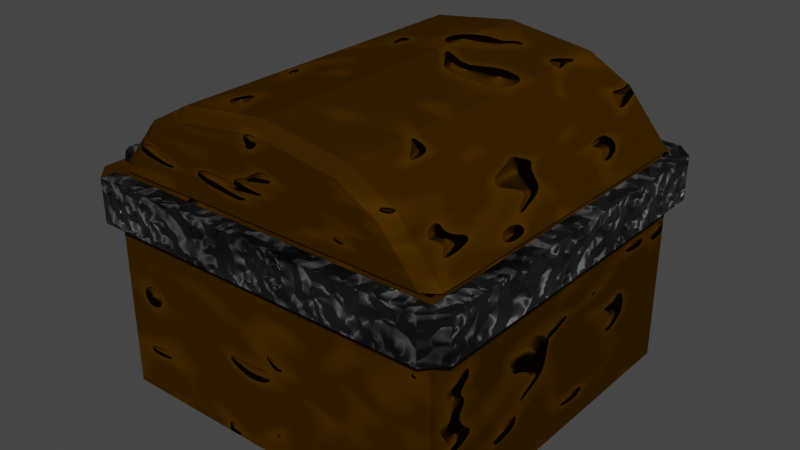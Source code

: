 # Source: Skrzynia.blend  (saved by Blender 3.0.42; exported with 4.5.12 LTS)
import bpy
from mathutils import Matrix  # noqa: F401  (used for matrix-valued properties, if any)

bpy.ops.wm.read_factory_settings(use_empty=True)
scene = bpy.context.scene
scene.name = 'Scene'

# ---- collections
col_collection = bpy.data.collections.new('Collection'); scene.collection.children.link(col_collection)

# ---- images (referenced by path relative to the original .blend; pixels are not part of the script)
import os
ASSET_DIR = os.environ.get("B2B_ASSET_DIR", "")  # directory of the original .blend (textures are referenced by path, not embedded)
HERE = os.path.dirname(os.path.abspath(__file__))  # packed textures are extracted next to this script under _unpacked/

def load_image(name, relpath, width, height, colorspace="sRGB"):
    """Load a texture the original file referenced (path relative to the .blend, or extracted next to this script)."""
    p = next((c for c in (os.path.join(HERE, relpath), os.path.join(ASSET_DIR, relpath)) if relpath and os.path.exists(c)), "")
    if p:
        img = bpy.data.images.load(p, check_existing=True)
        img.name = name
    else:  # same state as the original file: an image datablock whose file is absent (Cycles renders it pink)
        img = bpy.data.images.new(name, width, height)
        img.source = "FILE"
        img.filepath = "//" + (relpath or name)
    img.colorspace_settings.name = colorspace
    return img
img_up = load_image('Up', 'Down-Color.png', 1024, 1024, 'sRGB')
img_chestup = load_image('ChestUp', '', 1024, 1024, 'sRGB')

# ---- materials (node trees are filled in below, after node groups)
mat_drewno = bpy.data.materials.new('Drewno')
mat_drewno.alpha_threshold = 0.0
mat_drewno.line_color = (0.0, 0.0, 0.0, 1.0)
mat_metal = bpy.data.materials.new('Metal')
mat_drewno_001 = bpy.data.materials.new('Drewno.001')
mat_drewno_001.alpha_threshold = 0.0
mat_drewno_001.line_color = (0.0, 0.0, 0.0, 1.0)
mat_metal_001 = bpy.data.materials.new('Metal.001')

# ---- material node trees
mat_drewno.use_nodes = True; mat_drewno.node_tree.nodes.clear()
_N = mat_drewno.node_tree.nodes; _L = mat_drewno.node_tree.links
n0 = _N.new('ShaderNodeOutputMaterial'); n0.name = 'Material Output'; n0.location = (300, 300)
n1 = _N.new('ShaderNodeRGB'); n1.name = 'RGB'; n1.location = (-626, 241)
n1.outputs[0].default_value = (0.05008, 0.02198, 0.0, 1.0)
n2 = _N.new('ShaderNodeMix'); n2.name = 'Mix'; n2.location = (-308, 240)
n2.data_type = 'RGBA'
n2.clamp_result = True
n2.inputs[0].default_value = 0.2533
n3 = _N.new('ShaderNodeMapping'); n3.name = 'Mapping'; n3.location = (-1165, 31)
n3.width = 240
n4 = _N.new('ShaderNodeTexCoord'); n4.name = 'Texture Coordinate'; n4.location = (-1375, 14)
n5 = _N.new('ShaderNodeBsdfPrincipled'); n5.name = 'Principled BSDF'; n5.location = (-114, 319)
n5.distribution = 'GGX'
n5.subsurface_method = 'RANDOM_WALK_SKIN'
n5.inputs[2].default_value = 0.4
n5.inputs[3].default_value = 1.45
n5.inputs[13].default_value = 0.0
n5.inputs[27].default_value = (0.0, 0.0, 0.0, 1.0)
n5.inputs[28].default_value = 1.0
n6 = _N.new('ShaderNodeValToRGB'); n6.name = 'ColorRamp'; n6.location = (-675, 20)
while len(n6.color_ramp.elements) > 1: n6.color_ramp.elements.remove(n6.color_ramp.elements[-1])
n6.color_ramp.elements[0].position = 0.5072; n6.color_ramp.elements[0].color = (0.0, 0.0, 0.0, 1.0)
_e = n6.color_ramp.elements.new(1.0); _e.color = (0.331, 0.1307, 0.0, 1.0)
n7 = _N.new('ShaderNodeValToRGB'); n7.name = 'ColorRamp.001'; n7.location = (-670, -241)
while len(n7.color_ramp.elements) > 1: n7.color_ramp.elements.remove(n7.color_ramp.elements[-1])
n7.color_ramp.elements[0].position = 0.6449; n7.color_ramp.elements[0].color = (0.0, 0.0, 0.0, 1.0)
_e = n7.color_ramp.elements.new(1.0); _e.color = (1.0, 1.0, 1.0, 1.0)
n8 = _N.new('ShaderNodeTexNoise'); n8.name = 'Noise Texture'; n8.location = (-875, 22)
n8.inputs[2].default_value = 6.2
n8.inputs[3].default_value = 0.0
n8.inputs[4].default_value = 0.0
n8.inputs[8].default_value = 0.5
n9 = _N.new('ShaderNodeBump'); n9.name = 'Bump'; n9.location = (-366, -271)
n9.inputs[1].default_value = 1.0
n9.inputs[2].default_value = 1.0
n10 = _N.new('ShaderNodeTexImage'); n10.name = 'Image Texture'; n10.location = (489, 236)
n10.image = img_up
n10.interpolation = 'Closest'
_L.new(n5.outputs[0], n0.inputs[0])
_L.new(n1.outputs[0], n2.inputs[6])
_L.new(n2.outputs[2], n5.inputs[0])
_L.new(n8.outputs[1], n6.inputs[0])
_L.new(n6.outputs[0], n2.inputs[7])
_L.new(n3.outputs[0], n8.inputs[0])
_L.new(n4.outputs[0], n3.inputs[0])
_L.new(n8.outputs[1], n7.inputs[0])
_L.new(n7.outputs[0], n9.inputs[3])
_L.new(n9.outputs[0], n5.inputs[5])
n0.is_active_output = True
mat_metal.use_nodes = True; mat_metal.node_tree.nodes.clear()
_N = mat_metal.node_tree.nodes; _L = mat_metal.node_tree.links
n0 = _N.new('ShaderNodeBsdfPrincipled'); n0.name = 'Principled BSDF'; n0.location = (10, 300)
n0.distribution = 'GGX'
n0.subsurface_method = 'RANDOM_WALK_SKIN'
n0.inputs[1].default_value = 0.7156
n0.inputs[3].default_value = 1.45
n0.inputs[13].default_value = 0.2156
n0.inputs[27].default_value = (0.0, 0.0, 0.0, 1.0)
n0.inputs[28].default_value = 1.0
n1 = _N.new('ShaderNodeOutputMaterial'); n1.name = 'Material Output'; n1.location = (300, 300)
n2 = _N.new('ShaderNodeBump'); n2.name = 'Bump'; n2.location = (-234, -161)
n2.inputs[1].default_value = 1.0
n2.inputs[2].default_value = 1.0
n3 = _N.new('ShaderNodeValToRGB'); n3.name = 'ColorRamp'; n3.location = (-677, 135)
while len(n3.color_ramp.elements) > 1: n3.color_ramp.elements.remove(n3.color_ramp.elements[-1])
n3.color_ramp.elements[0].position = 0.3768; n3.color_ramp.elements[0].color = (0.1221, 0.1221, 0.1221, 1.0)
_e = n3.color_ramp.elements.new(0.6413); _e.color = (0.0, 0.0, 0.0, 1.0)
n4 = _N.new('ShaderNodeValToRGB'); n4.name = 'ColorRamp.001'; n4.location = (-664, -113)
while len(n4.color_ramp.elements) > 1: n4.color_ramp.elements.remove(n4.color_ramp.elements[-1])
n4.color_ramp.elements[0].position = 0.0; n4.color_ramp.elements[0].color = (0.0, 0.0, 0.0, 1.0)
_e = n4.color_ramp.elements.new(0.163); _e.color = (1.0, 1.0, 1.0, 1.0)
_e = n4.color_ramp.elements.new(0.3786); _e.color = (0.0, 0.0, 0.0, 1.0)
_e = n4.color_ramp.elements.new(0.5208); _e.color = (0.5, 0.5, 0.5, 1.0)
_e = n4.color_ramp.elements.new(0.9135); _e.color = (0.0, 0.0, 0.0, 1.0)
n5 = _N.new('ShaderNodeTexNoise'); n5.name = 'Noise Texture.001'; n5.location = (-894, -112)
n6 = _N.new('ShaderNodeTexCoord'); n6.name = 'Texture Coordinate'; n6.location = (-1538, -8)
n7 = _N.new('ShaderNodeMapping'); n7.name = 'Mapping'; n7.location = (-1333, 30)
n7.width = 240
n7.inputs[3].default_value = (5.0, 5.0, 5.0)
n8 = _N.new('ShaderNodeTexNoise'); n8.name = 'Noise Texture'; n8.location = (-896, 135)
n9 = _N.new('ShaderNodeTexImage'); n9.name = 'Image Texture'; n9.location = (489, 236)
n9.image = img_up
n9.interpolation = 'Closest'
_L.new(n0.outputs[0], n1.inputs[0])
_L.new(n8.outputs[1], n3.inputs[0])
_L.new(n3.outputs[0], n0.inputs[0])
_L.new(n2.outputs[0], n0.inputs[5])
_L.new(n5.outputs[1], n4.inputs[0])
_L.new(n4.outputs[0], n2.inputs[3])
_L.new(n7.outputs[0], n5.inputs[0])
_L.new(n6.outputs[2], n7.inputs[0])
n1.is_active_output = True
mat_drewno_001.use_nodes = True; mat_drewno_001.node_tree.nodes.clear()
_N = mat_drewno_001.node_tree.nodes; _L = mat_drewno_001.node_tree.links
n0 = _N.new('ShaderNodeOutputMaterial'); n0.name = 'Material Output'; n0.location = (300, 300)
n1 = _N.new('ShaderNodeRGB'); n1.name = 'RGB'; n1.location = (-626, 241)
n1.outputs[0].default_value = (0.05008, 0.02198, 0.0, 1.0)
n2 = _N.new('ShaderNodeMix'); n2.name = 'Mix'; n2.location = (-308, 240)
n2.data_type = 'RGBA'
n2.clamp_result = True
n2.inputs[0].default_value = 0.2533
n3 = _N.new('ShaderNodeMapping'); n3.name = 'Mapping'; n3.location = (-1165, 31)
n3.width = 240
n4 = _N.new('ShaderNodeTexCoord'); n4.name = 'Texture Coordinate'; n4.location = (-1375, 14)
n5 = _N.new('ShaderNodeBsdfPrincipled'); n5.name = 'Principled BSDF'; n5.location = (-114, 319)
n5.distribution = 'GGX'
n5.subsurface_method = 'RANDOM_WALK_SKIN'
n5.inputs[2].default_value = 0.4
n5.inputs[3].default_value = 1.45
n5.inputs[13].default_value = 0.0
n5.inputs[27].default_value = (0.0, 0.0, 0.0, 1.0)
n5.inputs[28].default_value = 1.0
n6 = _N.new('ShaderNodeValToRGB'); n6.name = 'ColorRamp'; n6.location = (-675, 20)
while len(n6.color_ramp.elements) > 1: n6.color_ramp.elements.remove(n6.color_ramp.elements[-1])
n6.color_ramp.elements[0].position = 0.5072; n6.color_ramp.elements[0].color = (0.0, 0.0, 0.0, 1.0)
_e = n6.color_ramp.elements.new(1.0); _e.color = (0.331, 0.1307, 0.0, 1.0)
n7 = _N.new('ShaderNodeValToRGB'); n7.name = 'ColorRamp.001'; n7.location = (-670, -241)
while len(n7.color_ramp.elements) > 1: n7.color_ramp.elements.remove(n7.color_ramp.elements[-1])
n7.color_ramp.elements[0].position = 0.6449; n7.color_ramp.elements[0].color = (0.0, 0.0, 0.0, 1.0)
_e = n7.color_ramp.elements.new(1.0); _e.color = (1.0, 1.0, 1.0, 1.0)
n8 = _N.new('ShaderNodeTexNoise'); n8.name = 'Noise Texture'; n8.location = (-875, 22)
n8.inputs[2].default_value = 6.2
n8.inputs[3].default_value = 0.0
n8.inputs[4].default_value = 0.0
n8.inputs[8].default_value = 0.5
n9 = _N.new('ShaderNodeBump'); n9.name = 'Bump'; n9.location = (-366, -271)
n9.inputs[1].default_value = 1.0
n9.inputs[2].default_value = 1.0
n10 = _N.new('ShaderNodeTexImage'); n10.name = 'Image Texture'; n10.location = (489, 236)
n10.image = img_chestup
n10.interpolation = 'Closest'
_L.new(n5.outputs[0], n0.inputs[0])
_L.new(n1.outputs[0], n2.inputs[6])
_L.new(n2.outputs[2], n5.inputs[0])
_L.new(n8.outputs[1], n6.inputs[0])
_L.new(n6.outputs[0], n2.inputs[7])
_L.new(n3.outputs[0], n8.inputs[0])
_L.new(n4.outputs[0], n3.inputs[0])
_L.new(n8.outputs[1], n7.inputs[0])
_L.new(n7.outputs[0], n9.inputs[3])
_L.new(n9.outputs[0], n5.inputs[5])
n0.is_active_output = True
mat_metal_001.use_nodes = True; mat_metal_001.node_tree.nodes.clear()
_N = mat_metal_001.node_tree.nodes; _L = mat_metal_001.node_tree.links
n0 = _N.new('ShaderNodeBsdfPrincipled'); n0.name = 'Principled BSDF'; n0.location = (10, 300)
n0.distribution = 'GGX'
n0.subsurface_method = 'RANDOM_WALK_SKIN'
n0.inputs[1].default_value = 0.7156
n0.inputs[3].default_value = 1.45
n0.inputs[13].default_value = 0.2156
n0.inputs[27].default_value = (0.0, 0.0, 0.0, 1.0)
n0.inputs[28].default_value = 1.0
n1 = _N.new('ShaderNodeOutputMaterial'); n1.name = 'Material Output'; n1.location = (300, 300)
n2 = _N.new('ShaderNodeBump'); n2.name = 'Bump'; n2.location = (-234, -161)
n2.inputs[1].default_value = 1.0
n2.inputs[2].default_value = 1.0
n3 = _N.new('ShaderNodeValToRGB'); n3.name = 'ColorRamp'; n3.location = (-677, 135)
while len(n3.color_ramp.elements) > 1: n3.color_ramp.elements.remove(n3.color_ramp.elements[-1])
n3.color_ramp.elements[0].position = 0.3768; n3.color_ramp.elements[0].color = (0.1221, 0.1221, 0.1221, 1.0)
_e = n3.color_ramp.elements.new(0.6413); _e.color = (0.0, 0.0, 0.0, 1.0)
n4 = _N.new('ShaderNodeValToRGB'); n4.name = 'ColorRamp.001'; n4.location = (-664, -113)
while len(n4.color_ramp.elements) > 1: n4.color_ramp.elements.remove(n4.color_ramp.elements[-1])
n4.color_ramp.elements[0].position = 0.0; n4.color_ramp.elements[0].color = (0.0, 0.0, 0.0, 1.0)
_e = n4.color_ramp.elements.new(0.163); _e.color = (1.0, 1.0, 1.0, 1.0)
_e = n4.color_ramp.elements.new(0.3786); _e.color = (0.0, 0.0, 0.0, 1.0)
_e = n4.color_ramp.elements.new(0.5208); _e.color = (0.5, 0.5, 0.5, 1.0)
_e = n4.color_ramp.elements.new(0.9135); _e.color = (0.0, 0.0, 0.0, 1.0)
n5 = _N.new('ShaderNodeTexNoise'); n5.name = 'Noise Texture.001'; n5.location = (-894, -112)
n6 = _N.new('ShaderNodeTexCoord'); n6.name = 'Texture Coordinate'; n6.location = (-1538, -8)
n7 = _N.new('ShaderNodeMapping'); n7.name = 'Mapping'; n7.location = (-1333, 30)
n7.width = 240
n7.inputs[3].default_value = (5.0, 5.0, 5.0)
n8 = _N.new('ShaderNodeTexNoise'); n8.name = 'Noise Texture'; n8.location = (-896, 135)
n9 = _N.new('ShaderNodeTexImage'); n9.name = 'Image Texture'; n9.location = (489, 236)
n9.image = img_chestup
n9.interpolation = 'Closest'
_L.new(n0.outputs[0], n1.inputs[0])
_L.new(n8.outputs[1], n3.inputs[0])
_L.new(n3.outputs[0], n0.inputs[0])
_L.new(n2.outputs[0], n0.inputs[5])
_L.new(n5.outputs[1], n4.inputs[0])
_L.new(n4.outputs[0], n2.inputs[3])
_L.new(n7.outputs[0], n5.inputs[0])
_L.new(n6.outputs[2], n7.inputs[0])
n1.is_active_output = True

# ---- world
world_world = bpy.data.worlds.new('World'); scene.world = world_world
world_world.use_nodes = True; world_world.node_tree.nodes.clear()
_N = world_world.node_tree.nodes; _L = world_world.node_tree.links
n0 = _N.new('ShaderNodeOutputWorld'); n0.name = 'World Output'; n0.location = (300, 300)
n1 = _N.new('ShaderNodeBackground'); n1.name = 'Background'; n1.location = (10, 300)
n1.inputs[0].default_value = (0.05088, 0.05088, 0.05088, 1.0)
_L.new(n1.outputs[0], n0.inputs[0])
n0.is_active_output = True
world_world.color = (0.05088, 0.05088, 0.05088)
world_world.use_sun_shadow = False
world_world.sun_shadow_jitter_overblur = 0.0

# ---- meshes
me_cube = bpy.data.meshes.new('Cube')
me_cube.from_pydata([(0.1, 0.1, -7.451e-09), (0.1, 0.1, -0.1), (0.1, -0.1, -7.451e-09), (0.1, -0.1, -0.1), (-0.1, 0.1, -7.451e-09), (-0.1, 0.1, -0.1), (-0.1, -0.1, -7.451e-09), (-0.1, -0.1, -0.1), (0.0959, -0.0959, 0.025), (-0.0959, -0.0959, 0.025), (0.0959, 0.0959, 0.025), (-0.0959, 0.0959, 0.025), (0.11, 0.1, -7.451e-09), (0.11, -0.1, -7.451e-09), (0.11, 0.1, 0.025), (0.11, -0.1, 0.025), (0.1, -0.11, -7.451e-09), (-0.1, -0.11, -7.451e-09), (0.1, -0.11, 0.025), (-0.1, -0.11, 0.025), (-0.1, 0.11, -7.451e-09), (0.1, 0.11, -7.451e-09), (-0.1, 0.11, 0.025), (0.1, 0.11, 0.025), (-0.11, -0.1, -7.451e-09), (-0.11, 0.1, -7.451e-09), (-0.11, -0.1, 0.025), (-0.11, 0.1, 0.025), (0.1, -0.1, 0.025), (-0.1, -0.1, 0.025), (0.1, 0.1, 0.025), (-0.1, 0.1, 0.025), (0.0959, -0.0959, -0.03616), (-0.0959, -0.0959, -0.03616), (0.0959, 0.0959, -0.03616), (-0.0959, 0.0959, -0.03616)], [], [(31, 4, 25, 27), (3, 2, 6, 7), (7, 6, 4, 5), (5, 1, 3, 7), (1, 0, 2, 3), (5, 4, 0, 1), (10, 11, 35, 34), (30, 28, 15, 14), (4, 31, 22, 20), (6, 2, 16, 17), (13, 12, 14, 15), (2, 0, 12, 13), (0, 30, 14, 12), (28, 2, 13, 15), (17, 16, 18, 19), (29, 6, 17, 19), (28, 29, 19, 18), (2, 28, 18, 16), (21, 20, 22, 23), (31, 30, 23, 22), (30, 0, 21, 23), (0, 4, 20, 21), (25, 24, 26, 27), (4, 6, 24, 25), (6, 29, 26, 24), (29, 31, 27, 26), (8, 9, 29, 28), (10, 8, 28, 30), (9, 11, 31, 29), (11, 10, 30, 31), (34, 35, 33, 32), (8, 10, 34, 32), (11, 9, 33, 35), (9, 8, 32, 33), (27, 31, 22), (25, 20, 4), (27, 22, 20, 25), (24, 26, 19, 17), (16, 18, 15, 13), (23, 21, 12, 14), (23, 14, 30), (18, 28, 15), (26, 19, 29), (21, 0, 12), (16, 13, 2), (24, 17, 6)])
me_cube.polygons.foreach_set('material_index', [0, 0, 0, 0, 0, 0, 0, 1, 1, 1, 1, 1, 0, 0, 1, 1, 1, 1, 1, 1, 1, 1, 1, 1, 0, 0, 0, 0, 0, 0, 0, 0, 0, 0, 0, 1, 1, 1, 1, 1, 1, 1, 0, 1, 1, 1])
_uv = me_cube.uv_layers.new(name='UVMap')
_uv.uv.foreach_set('vector', [0.2773, 0.9368, 0.315, 0.9368, 0.315, 0.9519, 0.2773, 0.9519, 0.859, 0.3022, 0.7079, 0.3022, 0.7079, 0.0, 0.859, 0.0, 0.7079, 0.3022, 0.5568, 0.3022, 0.5568, 0.0, 0.7079, 0.0, 2.235e-08, 0.3324, 0.3022, 0.3324, 0.3022, 0.6346, 0.0, 0.6346, 0.9244, 0.7509, 0.7733, 0.7509, 0.7733, 0.4487, 0.9244, 0.4487, 0.7733, 0.7509, 0.6222, 0.7509, 0.6222, 0.4487, 0.7733, 0.4487, 0.2773, 0.6346, 0.2773, 0.9244, 0.1848, 0.9244, 0.1848, 0.6346, 0.01511, 0.3173, 0.3173, 0.3173, 0.3173, 0.3324, 0.01511, 0.3324, 0.587, 0.3022, 0.587, 0.34, 0.5719, 0.34, 0.5719, 0.3022, 0.3324, 0.3324, 0.3324, 0.6346, 0.3173, 0.6346, 0.3173, 0.3324, 0.9892, 0.0, 0.9892, 0.3022, 0.9514, 0.3022, 0.9514, 0.0, 0.3022, 0.6346, 0.3022, 0.3324, 0.3173, 0.3324, 0.3173, 0.6346, 0.6021, 0.3778, 0.6021, 0.4155, 0.587, 0.4155, 0.587, 0.3778, 0.5568, 0.34, 0.5568, 0.3022, 0.5719, 0.3022, 0.5719, 0.34, 0.9622, 0.4487, 0.9622, 0.7509, 0.9244, 0.7509, 0.9244, 0.4487, 0.5568, 0.4155, 0.5568, 0.3778, 0.5719, 0.3778, 0.5719, 0.4155, 0.3173, 0.3173, 0.3173, 0.01511, 0.3324, 0.01511, 0.3324, 0.3173, 0.587, 0.3778, 0.587, 0.4155, 0.5719, 0.4155, 0.5719, 0.3778, 0.315, 0.6346, 0.315, 0.9368, 0.2773, 0.9368, 0.2773, 0.6346, 0.01511, 0.01511, 0.01511, 0.3173, 0.0, 0.3173, 2.235e-08, 0.01511, 0.5719, 0.3778, 0.5719, 0.34, 0.587, 0.34, 0.587, 0.3778, 0.5568, 0.01068, 0.3431, 0.2244, 0.3324, 0.2137, 0.5461, 0.0, 1.0, 0.4487, 1.0, 0.7509, 0.9622, 0.7509, 0.9622, 0.4487, 0.3431, 0.2244, 0.5568, 0.4381, 0.5461, 0.4487, 0.3324, 0.2351, 0.5719, 0.34, 0.5719, 0.3778, 0.5568, 0.3778, 0.5568, 0.34, 0.3173, 0.01511, 0.01511, 0.01511, 0.01511, 0.0, 0.3173, 2.235e-08, 0.3111, 0.3111, 0.3111, 0.0213, 0.3173, 0.01511, 0.3173, 0.3173, 0.0213, 0.3111, 0.3111, 0.3111, 0.3173, 0.3173, 0.01511, 0.3173, 0.3111, 0.0213, 0.0213, 0.0213, 0.01511, 0.01511, 0.3173, 0.01511, 0.0213, 0.0213, 0.0213, 0.3111, 0.01511, 0.3173, 0.01511, 0.01511, 0.3324, 0.4487, 0.6222, 0.4487, 0.6222, 0.7386, 0.3324, 0.7386, 0.09242, 0.6346, 0.09242, 0.9244, 0.0, 0.9244, 1.118e-08, 0.6346, 0.1848, 0.6346, 0.1848, 0.9244, 0.09242, 0.9244, 0.09242, 0.6346, 0.9514, 0.0, 0.9514, 0.2898, 0.859, 0.2898, 0.859, 0.0, 0.01511, 0.0, 0.01511, 0.01511, 2.235e-08, 0.01511, 0.3324, 0.2351, 0.3324, 0.2137, 0.3431, 0.2244, 0.2773, 0.9519, 0.2773, 0.9368, 0.315, 0.9368, 0.315, 0.9519, 0.6021, 0.34, 0.6021, 0.3778, 0.587, 0.3778, 0.587, 0.34, 0.6021, 0.3022, 0.6021, 0.34, 0.587, 0.34, 0.587, 0.3022, 0.6021, 0.34, 0.6021, 0.3022, 0.6172, 0.3022, 0.6172, 0.34, 0.6102, 0.4155, 0.6102, 0.4369, 0.5995, 0.4262, 0.5675, 0.4369, 0.5568, 0.4262, 0.5675, 0.4155, 0.3173, 2.235e-08, 0.3324, 0.01511, 0.3173, 0.01511, 0.5782, 0.4369, 0.5675, 0.4262, 0.5782, 0.4155, 0.5888, 0.4155, 0.5888, 0.4369, 0.5782, 0.4262, 0.5995, 0.4155, 0.5995, 0.4369, 0.5888, 0.4262])
me_cube.materials.append(mat_drewno)
me_cube.materials.append(mat_metal)
me_cube.use_remesh_preserve_volume = False
me_cube.use_remesh_preserve_attributes = False
me_cube.use_mirror_vertex_groups = False
me_cube.update()
me_cube_001 = bpy.data.meshes.new('Cube.001')
me_cube_001.from_pydata([(-1.0, 0.01055, 0.2697), (0.0, 0.01055, 0.7697), (-0.5, 0.01055, 0.7025), (0.5, 0.01055, 0.7002), (1.0, 0.01055, 0.2697), (-1.0, 0.5106, 0.2697), (-1.0, -0.4894, 0.2697), (-0.5, 0.5106, 0.7025), (-0.5, -0.4894, 0.7025), (-0.75, 0.01055, 0.5653), (-0.75, -0.4894, 0.5653), (-0.75, 0.5106, 0.5653), (0.5, 0.5106, 0.7002), (1.0, -0.4894, 0.2697), (0.5, -0.4894, 0.7002), (1.0, 0.5106, 0.2697), (0.75, 0.01055, 0.5641), (0.75, -0.4894, 0.5641), (0.75, 0.5106, 0.5641), (-0.9714, 0.7826, 0.3592), (-0.9714, 0.5826, 0.3592), (-0.9714, -0.8927, 0.3592), (-0.9714, -0.6927, 0.3592), (-0.9519, -0.8927, 0.3573), (-0.9519, -0.6927, 0.3573), (-0.9331, -0.8927, 0.3516), (-0.9331, -0.6927, 0.3516), (-0.9159, -0.8927, 0.3423), (-0.9159, -0.6927, 0.3423), (-0.9007, -0.8927, 0.3299), (-0.9007, -0.6927, 0.3299), (-0.8883, -0.8927, 0.3147), (-0.8883, -0.6927, 0.3147), (-0.879, -0.8927, 0.2974), (-0.879, -0.6927, 0.2974), (-0.8733, -0.8927, 0.2787), (-0.8733, -0.6927, 0.2787), (-0.8714, -0.8927, 0.2592), (-0.8714, -0.6927, 0.2592), (-0.8733, -0.8927, 0.2397), (-0.8733, -0.6927, 0.2397), (-0.879, -0.8927, 0.2209), (-0.879, -0.6927, 0.2209), (-0.8883, -0.8927, 0.2036), (-0.8883, -0.6927, 0.2036), (-0.9007, -0.8927, 0.1885), (-0.9007, -0.6927, 0.1885), (-0.9159, -0.8927, 0.176), (-0.9159, -0.6927, 0.176), (-0.9331, -0.8927, 0.1668), (-0.9331, -0.6927, 0.1668), (-0.9519, -0.8927, 0.1611), (-0.9519, -0.6927, 0.1611), (-0.9714, -0.8927, 0.1592), (-0.9714, -0.6927, 0.1592), (-0.9909, -0.8927, 0.1611), (-0.9909, -0.6927, 0.1611), (-1.01, -0.8927, 0.1668), (-1.01, -0.6927, 0.1668), (-1.027, -0.8927, 0.176), (-1.027, -0.6927, 0.176), (-1.042, -0.8927, 0.1885), (-1.042, -0.6927, 0.1885), (-1.055, -0.8927, 0.2036), (-1.055, -0.6927, 0.2036), (-1.064, -0.8927, 0.2209), (-1.064, -0.6927, 0.2209), (-1.069, -0.8927, 0.2397), (-1.069, -0.6927, 0.2397), (-1.071, -0.8927, 0.2592), (-1.071, -0.6927, 0.2592), (-1.069, -0.8927, 0.2787), (-1.069, -0.6927, 0.2787), (-1.064, -0.8927, 0.2974), (-1.064, -0.6927, 0.2974), (-1.055, -0.8927, 0.3147), (-1.055, -0.6927, 0.3147), (-1.042, -0.8927, 0.3299), (-1.042, -0.6927, 0.3299), (-1.027, -0.8927, 0.3423), (-1.027, -0.6927, 0.3423), (-1.01, -0.8927, 0.3516), (-1.01, -0.6927, 0.3516), (-0.9909, -0.8927, 0.3573), (-0.9909, -0.6927, 0.3573), (-0.9519, 0.5826, 0.3573), (-0.9519, 0.7826, 0.3573), (-0.9331, 0.5826, 0.3516), (-0.9331, 0.7826, 0.3516), (-0.9159, 0.5826, 0.3423), (-0.9159, 0.7826, 0.3423), (-0.9007, 0.5826, 0.3299), (-0.9007, 0.7826, 0.3299), (-0.8883, 0.5826, 0.3147), (-0.8883, 0.7826, 0.3147), (-0.879, 0.5826, 0.2974), (-0.879, 0.7826, 0.2974), (-0.8733, 0.5826, 0.2787), (-0.8733, 0.7826, 0.2787), (-0.8714, 0.5826, 0.2592), (-0.8714, 0.7826, 0.2592), (-0.8733, 0.5826, 0.2397), (-0.8733, 0.7826, 0.2397), (-0.879, 0.5826, 0.2209), (-0.879, 0.7826, 0.2209), (-0.8883, 0.5826, 0.2036), (-0.8883, 0.7826, 0.2036), (-0.9007, 0.5826, 0.1885), (-0.9007, 0.7826, 0.1885), (-0.9159, 0.5826, 0.176), (-0.9159, 0.7826, 0.176), (-0.9331, 0.5826, 0.1668), (-0.9331, 0.7826, 0.1668), (-0.9519, 0.5826, 0.1611), (-0.9519, 0.7826, 0.1611), (-0.9714, 0.5826, 0.1592), (-0.9714, 0.7826, 0.1592), (-0.9909, 0.5826, 0.1611), (-0.9909, 0.7826, 0.1611), (-1.01, 0.5826, 0.1668), (-1.01, 0.7826, 0.1668), (-1.027, 0.5826, 0.176), (-1.027, 0.7826, 0.176), (-1.042, 0.5826, 0.1885), (-1.042, 0.7826, 0.1885), (-1.055, 0.5826, 0.2036), (-1.055, 0.7826, 0.2036), (-1.064, 0.5826, 0.2209), (-1.064, 0.7826, 0.2209), (-1.069, 0.5826, 0.2397), (-1.069, 0.7826, 0.2397), (-1.071, 0.5826, 0.2592), (-1.071, 0.7826, 0.2592), (-1.069, 0.5826, 0.2787), (-1.069, 0.7826, 0.2787), (-1.064, 0.5826, 0.2974), (-1.064, 0.7826, 0.2974), (-1.055, 0.5826, 0.3147), (-1.055, 0.7826, 0.3147), (-1.042, 0.5826, 0.3299), (-1.042, 0.7826, 0.3299), (-1.027, 0.5826, 0.3423), (-1.027, 0.7826, 0.3423), (-1.01, 0.5826, 0.3516), (-1.01, 0.7826, 0.3516), (-0.9909, 0.5826, 0.3573), (-0.9909, 0.7826, 0.3573), (-1.0, 0.9506, 0.2697), (-0.9215, 1.011, 0.2697), (0.4809, 1.011, 0.6423), (0.5, 0.9506, 0.7002), (-0.9215, -0.9894, 0.2697), (-1.0, -0.9295, 0.2697), (0.4809, -0.9894, 0.6423), (0.5, -0.9295, 0.7002), (0.9214, 1.011, 0.2697), (1.0, 0.9506, 0.2697), (-0.0001363, 1.011, 0.7092), (0.0, 0.9506, 0.7697), (1.0, -0.9295, 0.2697), (0.9214, -0.9894, 0.2697), (0.0, -0.9295, 0.7697), (-0.0001363, -0.9894, 0.7092), (-0.5, -0.9295, 0.7025), (-0.481, -0.9894, 0.6446), (-0.481, 1.011, 0.6446), (-0.5, 0.9506, 0.7025), (-0.7114, -0.9894, 0.5181), (-0.75, -0.9295, 0.5653), (-0.7114, 1.011, 0.5181), (-0.75, 0.9506, 0.5653), (0.7116, 1.011, 0.5168), (0.75, 0.9506, 0.5641), (0.7116, -0.9894, 0.5168), (0.75, -0.9295, 0.5641)], [], [(152, 168, 10, 6), (154, 174, 17, 14), (174, 159, 13, 17), (2, 1, 158, 166, 7), (12, 18, 172, 150), (10, 8, 2, 9), (168, 163, 8, 10), (17, 13, 4, 16), (6, 10, 9, 0), (162, 164, 167, 151, 160, 173, 153), (11, 7, 166, 170), (155, 148, 169, 165, 157, 149, 171), (0, 9, 11, 5), (9, 2, 7, 11), (14, 17, 16, 3), (18, 15, 156, 172), (163, 161, 1, 2, 8), (161, 154, 14, 3, 12, 150, 158, 1), (3, 16, 18, 12), (16, 4, 15, 18), (86, 19, 146, 144, 142, 140, 138, 136, 134, 132, 130, 128, 126, 124, 122, 120, 118, 116, 114, 112, 110, 108, 106, 104, 102, 100, 98, 96, 94, 92, 90, 88), (21, 22, 24, 23), (141, 142, 144, 143), (23, 24, 26, 25), (139, 140, 142, 141), (25, 26, 28, 27), (137, 138, 140, 139), (27, 28, 30, 29), (135, 136, 138, 137), (29, 30, 32, 31), (133, 134, 136, 135), (31, 32, 34, 33), (131, 132, 134, 133), (33, 34, 36, 35), (129, 130, 132, 131), (35, 36, 38, 37), (127, 128, 130, 129), (37, 38, 40, 39), (125, 126, 128, 127), (39, 40, 42, 41), (123, 124, 126, 125), (41, 42, 44, 43), (121, 122, 124, 123), (43, 44, 46, 45), (119, 120, 122, 121), (45, 46, 48, 47), (117, 118, 120, 119), (47, 48, 50, 49), (115, 116, 118, 117), (49, 50, 52, 51), (113, 114, 116, 115), (51, 52, 54, 53), (111, 112, 114, 113), (53, 54, 56, 55), (109, 110, 112, 111), (55, 56, 58, 57), (107, 108, 110, 109), (57, 58, 60, 59), (105, 106, 108, 107), (59, 60, 62, 61), (103, 104, 106, 105), (61, 62, 64, 63), (101, 102, 104, 103), (63, 64, 66, 65), (99, 100, 102, 101), (65, 66, 68, 67), (97, 98, 100, 99), (67, 68, 70, 69), (95, 96, 98, 97), (69, 70, 72, 71), (93, 94, 96, 95), (71, 72, 74, 73), (91, 92, 94, 93), (73, 74, 76, 75), (89, 90, 92, 91), (75, 76, 78, 77), (20, 85, 87, 89, 91, 93, 95, 97, 99, 101, 103, 105, 107, 109, 111, 113, 115, 117, 119, 121, 123, 125, 127, 129, 131, 133, 135, 137, 139, 141, 143, 145), (87, 88, 90, 89), (77, 78, 80, 79), (145, 146, 19, 20), (85, 86, 88, 87), (79, 80, 82, 81), (24, 22, 84, 82, 80, 78, 76, 74, 72, 70, 68, 66, 64, 62, 60, 58, 56, 54, 52, 50, 48, 46, 44, 42, 40, 38, 36, 34, 32, 30, 28, 26), (20, 19, 86, 85), (81, 82, 84, 83), (143, 144, 146, 145), (83, 84, 22, 21), (21, 23, 25, 27, 29, 31, 33, 35, 37, 39, 41, 43, 45, 47, 49, 51, 53, 55, 57, 59, 61, 63, 65, 67, 69, 71, 73, 75, 77, 79, 81, 83), (158, 150, 149, 157), (168, 152, 151, 167), (154, 161, 162, 153), (166, 158, 157, 165), (172, 156, 155, 171), (174, 154, 153, 173), (161, 163, 164, 162), (170, 166, 165, 169), (163, 168, 167, 164), (147, 170, 169, 148), (150, 172, 171, 149), (159, 174, 173, 160), (5, 11, 170, 147)])
me_cube_001.polygons.foreach_set('material_index', [0, 0, 0, 0, 0, 0, 0, 0, 0, 0, 0, 0, 0, 0, 0, 0, 0, 0, 0, 0, 1, 1, 1, 1, 1, 1, 1, 1, 1, 1, 1, 1, 1, 1, 1, 1, 1, 1, 1, 1, 1, 1, 1, 1, 1, 1, 1, 1, 1, 1, 1, 1, 1, 1, 1, 1, 1, 1, 1, 1, 1, 1, 1, 1, 1, 1, 1, 1, 1, 1, 1, 1, 1, 1, 1, 1, 1, 1, 1, 1, 1, 1, 1, 1, 1, 1, 1, 1, 0, 0, 0, 0, 0, 0, 0, 0, 0, 0, 0, 0, 0])
_uv = me_cube_001.uv_layers.new(name='UVMap')
_uv.uv.foreach_set('vector', [0.6831, 0.5958, 0.5655, 0.5958, 0.5655, 0.4563, 0.6831, 0.4563, 0.3092, 0.0, 0.396, 0.0, 0.396, 0.1395, 0.3092, 0.1395, 0.396, 0.0, 0.4939, 0.0, 0.4939, 0.1395, 0.396, 0.1395, 0.0, 0.2979, 0.1498, 0.2979, 0.1498, 0.5958, 0.0, 0.5958, 0.0, 0.4563, 0.3092, 0.4563, 0.396, 0.4563, 0.396, 0.5958, 0.3092, 0.5958, 0.5655, 0.4563, 0.4939, 0.4563, 0.4939, 0.2979, 0.5655, 0.2979, 0.5655, 0.5958, 0.4939, 0.5958, 0.4939, 0.4563, 0.5655, 0.4563, 0.396, 0.1395, 0.4939, 0.1395, 0.4939, 0.2979, 0.396, 0.2979, 0.6831, 0.4563, 0.5655, 0.4563, 0.5655, 0.2979, 0.6831, 0.2979, 0.8607, 0.3168, 0.8812, 0.1645, 0.9213, 0.09144, 1.0, 0.02487, 1.0, 0.6089, 0.9217, 0.5424, 0.8819, 0.4693, 0.5655, 0.1395, 0.4939, 0.1395, 0.4939, 0.0, 0.5655, 0.0, 0.8416, 0.02491, 0.8416, 0.6089, 0.7629, 0.5423, 0.7228, 0.4693, 0.7023, 0.3169, 0.7235, 0.1645, 0.7633, 0.0914, 0.6831, 0.2979, 0.5655, 0.2979, 0.5655, 0.1395, 0.6831, 0.1395, 0.5655, 0.2979, 0.4939, 0.2979, 0.4939, 0.1395, 0.5655, 0.1395, 0.3092, 0.1395, 0.396, 0.1395, 0.396, 0.2979, 0.3092, 0.2979, 0.396, 0.4563, 0.4939, 0.4563, 0.4939, 0.5958, 0.396, 0.5958, 0.0, 0.0, 0.1498, 0.0, 0.1498, 0.2979, 0.0, 0.2979, 0.0, 0.1395, 0.1498, 0.0, 0.3092, 0.0, 0.3092, 0.1395, 0.3092, 0.2979, 0.3092, 0.4563, 0.3092, 0.5958, 0.1498, 0.5958, 0.1498, 0.2979, 0.3092, 0.2979, 0.396, 0.2979, 0.396, 0.4563, 0.3092, 0.4563, 0.396, 0.2979, 0.4939, 0.2979, 0.4939, 0.4563, 0.396, 0.4563, 0.2523, 0.6304, 0.2511, 0.6365, 0.2487, 0.6423, 0.2453, 0.6474, 0.2409, 0.6518, 0.2357, 0.6553, 0.23, 0.6577, 0.2239, 0.6589, 0.2176, 0.6589, 0.2116, 0.6577, 0.2058, 0.6553, 0.2007, 0.6518, 0.1963, 0.6474, 0.1928, 0.6423, 0.1904, 0.6365, 0.1892, 0.6304, 0.1892, 0.6242, 0.1904, 0.6181, 0.1928, 0.6124, 0.1963, 0.6072, 0.2007, 0.6028, 0.2058, 0.5994, 0.2116, 0.597, 0.2176, 0.5958, 0.2239, 0.5958, 0.23, 0.597, 0.2357, 0.5994, 0.2409, 0.6028, 0.2453, 0.6072, 0.2487, 0.6124, 0.2511, 0.6181, 0.2523, 0.6242, 0.4508, 0.6592, 0.4508, 0.5958, 0.4569, 0.5958, 0.4569, 0.6592, 0.2567, 0.5958, 0.2567, 0.6592, 0.2523, 0.6592, 0.2523, 0.5958, 0.4569, 0.6592, 0.4569, 0.5958, 0.4631, 0.5958, 0.4631, 0.6592, 0.2618, 0.5958, 0.2618, 0.6592, 0.2567, 0.6592, 0.2567, 0.5958, 0.4631, 0.6592, 0.4631, 0.5958, 0.4692, 0.5958, 0.4692, 0.6592, 0.2676, 0.5958, 0.2676, 0.6592, 0.2618, 0.6592, 0.2618, 0.5958, 0.4692, 0.6592, 0.4692, 0.5958, 0.4749, 0.5958, 0.4749, 0.6592, 0.2737, 0.5958, 0.2737, 0.6592, 0.2676, 0.6592, 0.2676, 0.5958, 0.4749, 0.6592, 0.4749, 0.5958, 0.4801, 0.5958, 0.4801, 0.6592, 0.2799, 0.5958, 0.2799, 0.6592, 0.2737, 0.6592, 0.2737, 0.5958, 0.4801, 0.6592, 0.4801, 0.5958, 0.4845, 0.5958, 0.4845, 0.6592, 0.286, 0.5958, 0.286, 0.6592, 0.2799, 0.6592, 0.2799, 0.5958, 0.3951, 0.6592, 0.3951, 0.5958, 0.3998, 0.5958, 0.3998, 0.6592, 0.2917, 0.5958, 0.2917, 0.6592, 0.286, 0.6592, 0.286, 0.5958, 0.3998, 0.6592, 0.3998, 0.5958, 0.4052, 0.5958, 0.4052, 0.6592, 0.2969, 0.5958, 0.2969, 0.6592, 0.2917, 0.6592, 0.2917, 0.5958, 0.4052, 0.6592, 0.4052, 0.5958, 0.4111, 0.5958, 0.4111, 0.6592, 0.3013, 0.5958, 0.3013, 0.6592, 0.2969, 0.6592, 0.2969, 0.5958, 0.4111, 0.6592, 0.4111, 0.5958, 0.4173, 0.5958, 0.4173, 0.6592, 0.534, 0.5958, 0.534, 0.6592, 0.5291, 0.6592, 0.5291, 0.5958, 0.4173, 0.6592, 0.4173, 0.5958, 0.4235, 0.5958, 0.4235, 0.6592, 0.5395, 0.5958, 0.5395, 0.6592, 0.534, 0.6592, 0.534, 0.5958, 0.4235, 0.6592, 0.4235, 0.5958, 0.4295, 0.5958, 0.4295, 0.6592, 0.5455, 0.5958, 0.5455, 0.6592, 0.5395, 0.6592, 0.5395, 0.5958, 0.4295, 0.6592, 0.4295, 0.5958, 0.435, 0.5958, 0.435, 0.6592, 0.5517, 0.5958, 0.5517, 0.6592, 0.5455, 0.6592, 0.5455, 0.5958, 0.435, 0.6592, 0.435, 0.5958, 0.4399, 0.5958, 0.4399, 0.6592, 0.5579, 0.5958, 0.5579, 0.6592, 0.5517, 0.6592, 0.5517, 0.5958, 0.6093, 0.5958, 0.6093, 0.6592, 0.6039, 0.6592, 0.6039, 0.5958, 0.5638, 0.5958, 0.5638, 0.6592, 0.5579, 0.6592, 0.5579, 0.5958, 0.6039, 0.5958, 0.6039, 0.6592, 0.598, 0.6592, 0.598, 0.5958, 0.5692, 0.5958, 0.5692, 0.6592, 0.5638, 0.6592, 0.5638, 0.5958, 0.598, 0.5958, 0.598, 0.6592, 0.5918, 0.6592, 0.5918, 0.5958, 0.3902, 0.6592, 0.3902, 0.5958, 0.3951, 0.5958, 0.3951, 0.6592, 0.5918, 0.5958, 0.5918, 0.6592, 0.5856, 0.6592, 0.5856, 0.5958, 0.3847, 0.6592, 0.3847, 0.5958, 0.3902, 0.5958, 0.3902, 0.6592, 0.5856, 0.5958, 0.5856, 0.6592, 0.5796, 0.6592, 0.5796, 0.5958, 0.3787, 0.6592, 0.3787, 0.5958, 0.3847, 0.5958, 0.3847, 0.6592, 0.5796, 0.5958, 0.5796, 0.6592, 0.5741, 0.6592, 0.5741, 0.5958, 0.3725, 0.6592, 0.3725, 0.5958, 0.3787, 0.5958, 0.3787, 0.6592, 0.5741, 0.5958, 0.5741, 0.6592, 0.5692, 0.6592, 0.5692, 0.5958, 0.3663, 0.6592, 0.3663, 0.5958, 0.3725, 0.5958, 0.3725, 0.6592, 0.3503, 0.5958, 0.3503, 0.6592, 0.3459, 0.6592, 0.3459, 0.5958, 0.3604, 0.6592, 0.3604, 0.5958, 0.3663, 0.5958, 0.3663, 0.6592, 0.3459, 0.5958, 0.3459, 0.6592, 0.3407, 0.6592, 0.3407, 0.5958, 0.355, 0.6592, 0.355, 0.5958, 0.3604, 0.5958, 0.3604, 0.6592, 0.3407, 0.5958, 0.3407, 0.6592, 0.335, 0.6592, 0.335, 0.5958, 0.3503, 0.6592, 0.3503, 0.5958, 0.355, 0.5958, 0.355, 0.6592, 0.335, 0.5958, 0.335, 0.6592, 0.3289, 0.6592, 0.3289, 0.5958, 0.5247, 0.6592, 0.5247, 0.5958, 0.5291, 0.5958, 0.5291, 0.6592, 0.3289, 0.5958, 0.3289, 0.6592, 0.3227, 0.6592, 0.3227, 0.5958, 0.5195, 0.6592, 0.5195, 0.5958, 0.5247, 0.5958, 0.5247, 0.6592, 0.3227, 0.5958, 0.3227, 0.6592, 0.3166, 0.6592, 0.3166, 0.5958, 0.5138, 0.6592, 0.5138, 0.5958, 0.5195, 0.5958, 0.5195, 0.6592, 0.3166, 0.5958, 0.3166, 0.6592, 0.3108, 0.6592, 0.3108, 0.5958, 0.06186, 0.6365, 0.05948, 0.6423, 0.05603, 0.6474, 0.05164, 0.6518, 0.04647, 0.6553, 0.04074, 0.6577, 0.03464, 0.6589, 0.02843, 0.6589, 0.02234, 0.6577, 0.0166, 0.6553, 0.01143, 0.6518, 0.00704, 0.6474, 0.003589, 0.6423, 0.001212, 0.6365, 0.0, 0.6304, 0.0, 0.6242, 0.001212, 0.6181, 0.003589, 0.6124, 0.00704, 0.6072, 0.01143, 0.6028, 0.0166, 0.5994, 0.02234, 0.597, 0.02843, 0.5958, 0.03464, 0.5958, 0.04074, 0.597, 0.04647, 0.5994, 0.05164, 0.6028, 0.05603, 0.6072, 0.05948, 0.6124, 0.06186, 0.6181, 0.06307, 0.6242, 0.06307, 0.6304, 0.5077, 0.6592, 0.5077, 0.5958, 0.5138, 0.5958, 0.5138, 0.6592, 0.3108, 0.5958, 0.3108, 0.6592, 0.3057, 0.6592, 0.3057, 0.5958, 0.4896, 0.6592, 0.4896, 0.5958, 0.4954, 0.5958, 0.4954, 0.6592, 0.5015, 0.6592, 0.5015, 0.5958, 0.5077, 0.5958, 0.5077, 0.6592, 0.3057, 0.5958, 0.3057, 0.6592, 0.3013, 0.6592, 0.3013, 0.5958, 0.1261, 0.6304, 0.1249, 0.6365, 0.1226, 0.6423, 0.1191, 0.6474, 0.1147, 0.6518, 0.1095, 0.6553, 0.1038, 0.6577, 0.09772, 0.6589, 0.0915, 0.6589, 0.08541, 0.6577, 0.07967, 0.6553, 0.07451, 0.6518, 0.07011, 0.6474, 0.06666, 0.6423, 0.06428, 0.6365, 0.06307, 0.6304, 0.06307, 0.6242, 0.06428, 0.6181, 0.06666, 0.6124, 0.07011, 0.6072, 0.07451, 0.6028, 0.07967, 0.5994, 0.08541, 0.597, 0.0915, 0.5958, 0.09772, 0.5958, 0.1038, 0.597, 0.1095, 0.5994, 0.1147, 0.6028, 0.1191, 0.6072, 0.1226, 0.6124, 0.1249, 0.6181, 0.1261, 0.6242, 0.4954, 0.6592, 0.4954, 0.5958, 0.5015, 0.5958, 0.5015, 0.6592, 0.4399, 0.6592, 0.4399, 0.5958, 0.4451, 0.5958, 0.4451, 0.6592, 0.4845, 0.6592, 0.4845, 0.5958, 0.4896, 0.5958, 0.4896, 0.6592, 0.4451, 0.6592, 0.4451, 0.5958, 0.4508, 0.5958, 0.4508, 0.6592, 0.188, 0.6181, 0.1892, 0.6242, 0.1892, 0.6304, 0.188, 0.6365, 0.1856, 0.6423, 0.1822, 0.6474, 0.1778, 0.6518, 0.1726, 0.6553, 0.1669, 0.6577, 0.1608, 0.6589, 0.1546, 0.6589, 0.1485, 0.6577, 0.1427, 0.6553, 0.1376, 0.6518, 0.1332, 0.6474, 0.1297, 0.6423, 0.1274, 0.6365, 0.1261, 0.6304, 0.1261, 0.6242, 0.1274, 0.6181, 0.1297, 0.6124, 0.1332, 0.6072, 0.1376, 0.6028, 0.1427, 0.5994, 0.1485, 0.597, 0.1546, 0.5958, 0.1608, 0.5958, 0.1669, 0.597, 0.1726, 0.5994, 0.1778, 0.6028, 0.1822, 0.6072, 0.1856, 0.6124, 0.6831, 0.3169, 0.7052, 0.1584, 0.7235, 0.1645, 0.7023, 0.3169, 0.9063, 0.07922, 1.0, 0.0, 1.0, 0.02487, 0.9213, 0.09144, 0.8636, 0.4753, 0.8416, 0.3169, 0.8607, 0.3168, 0.8819, 0.4693, 0.7044, 0.4753, 0.6831, 0.3169, 0.7023, 0.3169, 0.7228, 0.4693, 0.7483, 0.07922, 0.8416, 0.0, 0.8416, 0.02491, 0.7633, 0.0914, 0.9067, 0.5546, 0.8636, 0.4753, 0.8819, 0.4693, 0.9217, 0.5424, 0.8416, 0.3169, 0.8629, 0.1584, 0.8812, 0.1645, 0.8607, 0.3168, 0.7479, 0.5546, 0.7044, 0.4753, 0.7228, 0.4693, 0.7629, 0.5423, 0.8629, 0.1584, 0.9063, 0.07922, 0.9213, 0.09144, 0.8812, 0.1645, 0.8416, 0.6338, 0.7479, 0.5546, 0.7629, 0.5423, 0.8416, 0.6089, 0.7052, 0.1584, 0.7483, 0.07922, 0.7633, 0.0914, 0.7235, 0.1645, 1.0, 0.6338, 0.9067, 0.5546, 0.9217, 0.5424, 1.0, 0.6089, 0.6831, 0.1395, 0.5655, 0.1395, 0.5655, 0.0, 0.6831, 0.0])
me_cube_001.materials.append(mat_drewno_001)
me_cube_001.materials.append(mat_metal_001)
me_cube_001.use_remesh_fix_poles = True
me_cube_001.use_remesh_preserve_attributes = False
me_cube_001.update()

# ---- objects
ob_down = bpy.data.objects.new('Down', me_cube)
ob_up = bpy.data.objects.new('Up', me_cube_001)

# ---- transforms, parenting, visibility, modifiers, constraints
ob_down.location = (0.0, 0.0, 0.0)
ob_down.lock_rotations_4d = False
ob_down.empty_display_type = 'ARROWS'
ob_down.lineart.crease_threshold = 0.0
ob_up.parent = ob_down
ob_up.location = (0.0, 0.0, 0.0)
ob_up.scale = (0.1, 0.1, 0.1)

# ---- collection membership
col_collection.objects.link(ob_down)
col_collection.objects.link(ob_up)

# ---- scene / render settings (as saved in the file)
scene.frame_start = 1; scene.frame_end = 250; scene.frame_set(1)
scene.render.engine = 'CYCLES'
scene.cycles.sampling_pattern = 'TABULATED_SOBOL'
scene.cycles.use_light_tree = False
scene.cycles.bake_type = 'DIFFUSE'
scene.view_settings.view_transform = 'Filmic'
bpy.context.view_layer.update()

# ---- added for rendering (the .blend has no active camera and no usable light): camera, sun
cam_auto = bpy.data.cameras.new('AutoCamera')
cam_auto.lens = 50.0
cam_auto.sensor_width = 36.0
cam_auto.clip_end = 1000.0
ob_auto_camera = bpy.data.objects.new('AutoCamera', cam_auto)
scene.collection.objects.link(ob_auto_camera)
ob_auto_camera.location = (0.331172, -0.397407, 0.253424)
ob_auto_camera.rotation_euler = (1.09748, -7.21219e-08, 0.694738)
scene.camera = ob_auto_camera
light_auto_sun = bpy.data.lights.new('AutoSun', 'SUN')
light_auto_sun.energy = 3.0
light_auto_sun.angle = 0.0523599
ob_auto_sun = bpy.data.objects.new('AutoSun', light_auto_sun)
scene.collection.objects.link(ob_auto_sun)
ob_auto_sun.rotation_euler = (0.872665, 0.174533, 0.523599)
bpy.context.view_layer.update()
